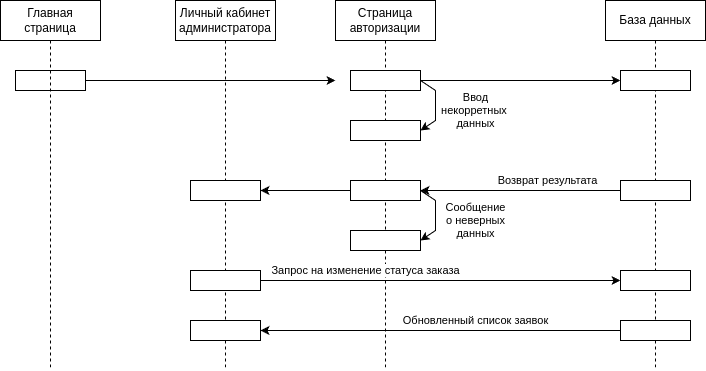

The diagram above was exported from draw.io. Its source (the exported page's mxGraphModel, read from the mxfile embedded in the PNG):
<mxGraphModel dx="1586" dy="851" grid="1" gridSize="10" guides="1" tooltips="1" connect="1" arrows="1" fold="1" page="1" pageScale="1" pageWidth="850" pageHeight="1100" math="0" shadow="0">
  <root>
    <mxCell id="0" />
    <mxCell id="1" parent="0" />
    <mxCell id="rl190019idn-pyYYRpBx-1" style="edgeStyle=orthogonalEdgeStyle;rounded=0;orthogonalLoop=1;jettySize=auto;html=1;exitX=1;exitY=0.5;exitDx=0;exitDy=0;entryX=0;entryY=0.5;entryDx=0;entryDy=0;" edge="1" parent="1" source="rl190019idn-pyYYRpBx-2">
      <mxGeometry relative="1" as="geometry">
        <mxPoint x="205" y="110" as="targetPoint" />
      </mxGeometry>
    </mxCell>
    <mxCell id="rl190019idn-pyYYRpBx-2" value="" style="html=1;whiteSpace=wrap;" vertex="1" parent="1">
      <mxGeometry x="-115" y="100" width="70" height="20" as="geometry" />
    </mxCell>
    <mxCell id="rl190019idn-pyYYRpBx-3" value="Страница авторизации" style="shape=umlLifeline;perimeter=lifelinePerimeter;whiteSpace=wrap;html=1;container=1;dropTarget=0;collapsible=0;recursiveResize=0;outlineConnect=0;portConstraint=eastwest;newEdgeStyle={&quot;curved&quot;:0,&quot;rounded&quot;:0};" vertex="1" parent="1">
      <mxGeometry x="205" y="30" width="100" height="370" as="geometry" />
    </mxCell>
    <mxCell id="rl190019idn-pyYYRpBx-4" style="edgeStyle=orthogonalEdgeStyle;rounded=0;orthogonalLoop=1;jettySize=auto;html=1;exitX=1;exitY=0.5;exitDx=0;exitDy=0;entryX=0;entryY=0.5;entryDx=0;entryDy=0;" edge="1" parent="1" target="rl190019idn-pyYYRpBx-12">
      <mxGeometry relative="1" as="geometry">
        <mxPoint x="275" y="110" as="sourcePoint" />
        <mxPoint x="345" y="110" as="targetPoint" />
      </mxGeometry>
    </mxCell>
    <mxCell id="rl190019idn-pyYYRpBx-11" value="База данных" style="shape=umlLifeline;perimeter=lifelinePerimeter;whiteSpace=wrap;html=1;container=1;dropTarget=0;collapsible=0;recursiveResize=0;outlineConnect=0;portConstraint=eastwest;newEdgeStyle={&quot;curved&quot;:0,&quot;rounded&quot;:0};" vertex="1" parent="1">
      <mxGeometry x="475" y="30" width="100" height="370" as="geometry" />
    </mxCell>
    <mxCell id="rl190019idn-pyYYRpBx-20" value="Ввод&lt;div&gt;некорретных&amp;nbsp;&lt;/div&gt;&lt;div&gt;данных&lt;/div&gt;" style="rounded=0;orthogonalLoop=1;jettySize=auto;html=1;exitX=1;exitY=0.5;exitDx=0;exitDy=0;entryX=1;entryY=0.5;entryDx=0;entryDy=0;" edge="1" parent="1" source="rl190019idn-pyYYRpBx-22" target="rl190019idn-pyYYRpBx-23">
      <mxGeometry x="0.1514" y="40" relative="1" as="geometry">
        <Array as="points">
          <mxPoint x="305" y="120" />
          <mxPoint x="305" y="150" />
        </Array>
        <mxPoint as="offset" />
      </mxGeometry>
    </mxCell>
    <mxCell id="rl190019idn-pyYYRpBx-21" style="edgeStyle=orthogonalEdgeStyle;rounded=0;orthogonalLoop=1;jettySize=auto;html=1;exitX=1;exitY=0.5;exitDx=0;exitDy=0;entryX=0;entryY=0.5;entryDx=0;entryDy=0;" edge="1" parent="1" source="rl190019idn-pyYYRpBx-22" target="rl190019idn-pyYYRpBx-24">
      <mxGeometry relative="1" as="geometry" />
    </mxCell>
    <mxCell id="rl190019idn-pyYYRpBx-22" value="" style="html=1;whiteSpace=wrap;" vertex="1" parent="1">
      <mxGeometry x="220" y="100" width="70" height="20" as="geometry" />
    </mxCell>
    <mxCell id="rl190019idn-pyYYRpBx-23" value="" style="html=1;whiteSpace=wrap;" vertex="1" parent="1">
      <mxGeometry x="220" y="150" width="70" height="20" as="geometry" />
    </mxCell>
    <mxCell id="rl190019idn-pyYYRpBx-24" value="" style="html=1;whiteSpace=wrap;" vertex="1" parent="1">
      <mxGeometry x="490" y="100" width="70" height="20" as="geometry" />
    </mxCell>
    <mxCell id="rl190019idn-pyYYRpBx-25" value="Возврат результата" style="edgeStyle=orthogonalEdgeStyle;rounded=0;orthogonalLoop=1;jettySize=auto;html=1;exitX=0;exitY=0.5;exitDx=0;exitDy=0;entryX=1;entryY=0.5;entryDx=0;entryDy=0;" edge="1" parent="1" source="rl190019idn-pyYYRpBx-26">
      <mxGeometry x="-0.2759" y="-10" relative="1" as="geometry">
        <mxPoint x="290" y="220" as="targetPoint" />
        <mxPoint as="offset" />
      </mxGeometry>
    </mxCell>
    <mxCell id="rl190019idn-pyYYRpBx-26" value="" style="html=1;whiteSpace=wrap;" vertex="1" parent="1">
      <mxGeometry x="490" y="210" width="70" height="20" as="geometry" />
    </mxCell>
    <mxCell id="rl190019idn-pyYYRpBx-27" value="Сообщение&lt;div&gt;о неверных&lt;/div&gt;&lt;div&gt;данных&lt;/div&gt;" style="rounded=0;orthogonalLoop=1;jettySize=auto;html=1;exitX=1;exitY=0.5;exitDx=0;exitDy=0;entryX=1;entryY=0.5;entryDx=0;entryDy=0;" edge="1" parent="1" source="rl190019idn-pyYYRpBx-29" target="rl190019idn-pyYYRpBx-30">
      <mxGeometry x="0.1514" y="40" relative="1" as="geometry">
        <Array as="points">
          <mxPoint x="305" y="230" />
          <mxPoint x="305" y="260" />
        </Array>
        <mxPoint as="offset" />
      </mxGeometry>
    </mxCell>
    <mxCell id="rl190019idn-pyYYRpBx-28" style="edgeStyle=orthogonalEdgeStyle;rounded=0;orthogonalLoop=1;jettySize=auto;html=1;exitX=0;exitY=0.5;exitDx=0;exitDy=0;entryX=1;entryY=0.5;entryDx=0;entryDy=0;" edge="1" parent="1" source="rl190019idn-pyYYRpBx-29" target="rl190019idn-pyYYRpBx-32">
      <mxGeometry relative="1" as="geometry" />
    </mxCell>
    <mxCell id="rl190019idn-pyYYRpBx-29" value="" style="html=1;whiteSpace=wrap;" vertex="1" parent="1">
      <mxGeometry x="220" y="210" width="70" height="20" as="geometry" />
    </mxCell>
    <mxCell id="rl190019idn-pyYYRpBx-30" value="" style="html=1;whiteSpace=wrap;" vertex="1" parent="1">
      <mxGeometry x="220" y="260" width="70" height="20" as="geometry" />
    </mxCell>
    <mxCell id="rl190019idn-pyYYRpBx-31" value="Личный кабинет&lt;div&gt;администратора&lt;/div&gt;" style="shape=umlLifeline;perimeter=lifelinePerimeter;whiteSpace=wrap;html=1;container=1;dropTarget=0;collapsible=0;recursiveResize=0;outlineConnect=0;portConstraint=eastwest;newEdgeStyle={&quot;curved&quot;:0,&quot;rounded&quot;:0};" vertex="1" parent="1">
      <mxGeometry x="45" y="30" width="100" height="370" as="geometry" />
    </mxCell>
    <mxCell id="rl190019idn-pyYYRpBx-32" value="" style="html=1;whiteSpace=wrap;" vertex="1" parent="1">
      <mxGeometry x="60" y="210" width="70" height="20" as="geometry" />
    </mxCell>
    <mxCell id="rl190019idn-pyYYRpBx-33" value="Главная страница" style="shape=umlLifeline;perimeter=lifelinePerimeter;whiteSpace=wrap;html=1;container=1;dropTarget=0;collapsible=0;recursiveResize=0;outlineConnect=0;portConstraint=eastwest;newEdgeStyle={&quot;curved&quot;:0,&quot;rounded&quot;:0};" vertex="1" parent="1">
      <mxGeometry x="-130" y="30" width="100" height="370" as="geometry" />
    </mxCell>
    <mxCell id="rl190019idn-pyYYRpBx-36" value="Запрос на изменение статуса заказа" style="edgeStyle=orthogonalEdgeStyle;rounded=0;orthogonalLoop=1;jettySize=auto;html=1;exitX=1;exitY=0.5;exitDx=0;exitDy=0;entryX=0;entryY=0.5;entryDx=0;entryDy=0;" edge="1" parent="1" source="rl190019idn-pyYYRpBx-34" target="rl190019idn-pyYYRpBx-35">
      <mxGeometry x="-0.4167" y="10" relative="1" as="geometry">
        <mxPoint as="offset" />
      </mxGeometry>
    </mxCell>
    <mxCell id="rl190019idn-pyYYRpBx-34" value="" style="html=1;whiteSpace=wrap;" vertex="1" parent="1">
      <mxGeometry x="60" y="300" width="70" height="20" as="geometry" />
    </mxCell>
    <mxCell id="rl190019idn-pyYYRpBx-35" value="" style="html=1;whiteSpace=wrap;" vertex="1" parent="1">
      <mxGeometry x="490" y="300" width="70" height="20" as="geometry" />
    </mxCell>
    <mxCell id="rl190019idn-pyYYRpBx-39" value="Обновленный список заявок" style="edgeStyle=orthogonalEdgeStyle;rounded=0;orthogonalLoop=1;jettySize=auto;html=1;exitX=0;exitY=0.5;exitDx=0;exitDy=0;entryX=1;entryY=0.5;entryDx=0;entryDy=0;" edge="1" parent="1" source="rl190019idn-pyYYRpBx-37" target="rl190019idn-pyYYRpBx-38">
      <mxGeometry x="-0.1944" y="-10" relative="1" as="geometry">
        <mxPoint as="offset" />
      </mxGeometry>
    </mxCell>
    <mxCell id="rl190019idn-pyYYRpBx-37" value="" style="html=1;whiteSpace=wrap;" vertex="1" parent="1">
      <mxGeometry x="490" y="350" width="70" height="20" as="geometry" />
    </mxCell>
    <mxCell id="rl190019idn-pyYYRpBx-38" value="" style="html=1;whiteSpace=wrap;" vertex="1" parent="1">
      <mxGeometry x="60" y="350" width="70" height="20" as="geometry" />
    </mxCell>
  </root>
</mxGraphModel>